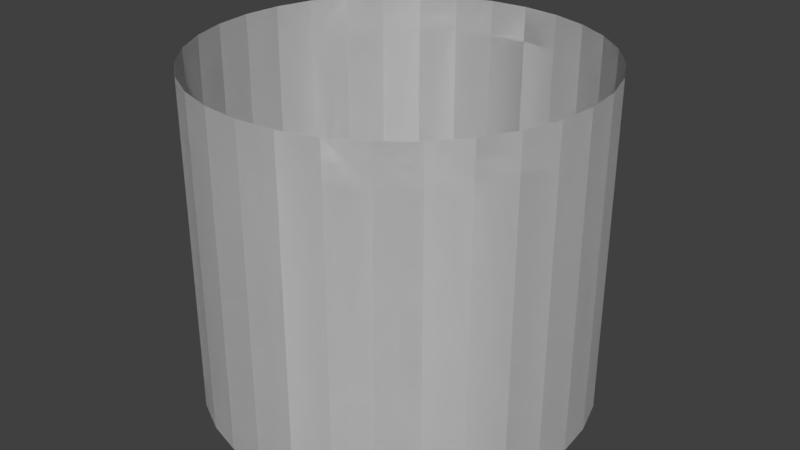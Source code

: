 # Source: cylinder.blend  (saved by Blender 2.79.0; exported with 4.5.12 LTS)
import bpy
from mathutils import Matrix  # noqa: F401  (used for matrix-valued properties, if any)

bpy.ops.wm.read_factory_settings(use_empty=True)
scene = bpy.context.scene
scene.name = 'Scene'

# ---- collections
col_collection_1 = bpy.data.collections.new('Collection 1'); scene.collection.children.link(col_collection_1)

# ---- world
world_world = bpy.data.worlds.new('World'); scene.world = world_world
world_world.color = (0.05088, 0.05088, 0.05088)
world_world.use_sun_shadow = False
world_world.sun_shadow_jitter_overblur = 0.0
world_world.cycles.sampling_method = 'MANUAL'

# ---- meshes
me_sphere = bpy.data.meshes.new('Sphere')
me_sphere.from_pydata([(0.0, 0.9957, -0.09227), (0.1943, 0.9766, 0.09227), (0.1943, 0.9766, -0.09227), (0.3811, 0.9199, 0.09227), (0.3811, 0.9199, -0.09227), (0.5532, 0.8279, 0.09227), (0.5532, 0.8279, -0.09227), (0.7041, 0.7041, 0.09227), (0.7041, 0.7041, -0.09227), (0.8279, 0.5532, 0.09227), (0.8279, 0.5532, -0.09227), (0.9199, 0.3811, 0.09227), (0.9199, 0.3811, -0.09227), (0.9766, 0.1943, 0.09227), (0.9766, 0.1943, -0.09227), (0.9957, -6.069e-07, 0.09227), (0.9957, -6.069e-07, -0.09227), (0.9766, -0.1943, 0.09227), (0.9766, -0.1943, -0.09227), (0.9199, -0.3811, 0.09227), (0.9199, -0.3811, -0.09227), (0.8279, -0.5532, 0.09227), (0.8279, -0.5532, -0.09227), (0.7041, -0.7041, 0.09227), (0.7041, -0.7041, -0.09227), (0.5532, -0.8279, 0.09227), (0.5532, -0.8279, -0.09227), (0.3811, -0.9199, 0.09227), (0.3811, -0.9199, -0.09227), (0.1943, -0.9766, 0.09227), (0.1943, -0.9766, -0.09227), (-9.128e-09, -0.9957, 0.09227), (-9.128e-09, -0.9957, -0.09227), (-0.1943, -0.9766, 0.09227), (-0.1943, -0.9766, -0.09227), (-0.3811, -0.9199, 0.09227), (-0.3811, -0.9199, -0.09227), (-0.5532, -0.8279, 0.09227), (-0.5532, -0.8279, -0.09227), (-0.7041, -0.7041, 0.09227), (-0.7041, -0.7041, -0.09227), (-0.8279, -0.5532, 0.09227), (-0.8279, -0.5532, -0.09227), (-0.9199, -0.3811, 0.09227), (-0.9199, -0.3811, -0.09227), (-0.9766, -0.1943, 0.09227), (-0.9766, -0.1943, -0.09227), (-0.9957, -4.877e-07, 0.09227), (-0.9957, -4.877e-07, -0.09227), (-0.9766, 0.1943, 0.09227), (-0.9766, 0.1943, -0.09227), (-0.9199, 0.3811, 0.09227), (-0.9199, 0.3811, -0.09227), (-0.8279, 0.5532, 0.09227), (-0.8279, 0.5532, -0.09227), (-0.7041, 0.7041, 0.09227), (-0.7041, 0.7041, -0.09227), (-0.5532, 0.8279, 0.09227), (-0.5532, 0.8279, -0.09227), (-0.3811, 0.9199, 0.09227), (-0.3811, 0.9199, -0.09227), (-0.1943, 0.9766, 0.09227), (-0.1943, 0.9766, -0.09227), (1.846e-07, 0.9957, 0.09227), (0.1943, 0.9766, 1.611), (0.1943, 0.9766, 1.427), (0.0, 0.9957, 1.427), (0.3811, 0.9199, 1.611), (0.3811, 0.9199, 1.427), (0.5532, 0.8279, 1.611), (0.5532, 0.8279, 1.427), (0.7041, 0.7041, 1.611), (0.7041, 0.7041, 1.427), (0.8279, 0.5532, 1.611), (0.8279, 0.5532, 1.427), (0.9199, 0.3811, 1.611), (0.9199, 0.3811, 1.427), (0.9766, 0.1943, 1.611), (0.9766, 0.1943, 1.427), (0.9957, -6.069e-07, 1.611), (0.9957, -6.069e-07, 1.427), (0.9766, -0.1943, 1.611), (0.9766, -0.1943, 1.427), (0.9199, -0.3811, 1.611), (0.9199, -0.3811, 1.427), (0.8279, -0.5532, 1.611), (0.8279, -0.5532, 1.427), (0.7041, -0.7041, 1.611), (0.7041, -0.7041, 1.427), (0.5532, -0.8279, 1.611), (0.5532, -0.8279, 1.427), (0.3811, -0.9199, 1.611), (0.3811, -0.9199, 1.427), (0.1943, -0.9766, 1.611), (0.1943, -0.9766, 1.427), (-9.128e-09, -0.9957, 1.611), (-9.128e-09, -0.9957, 1.427), (-0.1943, -0.9766, 1.611), (-0.1943, -0.9766, 1.427), (-0.3811, -0.9199, 1.611), (-0.3811, -0.9199, 1.427), (-0.5532, -0.8279, 1.611), (-0.5532, -0.8279, 1.427), (-0.7041, -0.7041, 1.611), (-0.7041, -0.7041, 1.427), (-0.8279, -0.5532, 1.611), (-0.8279, -0.5532, 1.427), (-0.9199, -0.3811, 1.611), (-0.9199, -0.3811, 1.427), (-0.9766, -0.1943, 1.611), (-0.9766, -0.1943, 1.427), (-0.9957, -4.877e-07, 1.611), (-0.9957, -4.877e-07, 1.427), (-0.9766, 0.1943, 1.611), (-0.9766, 0.1943, 1.427), (-0.9199, 0.3811, 1.611), (-0.9199, 0.3811, 1.427), (-0.8279, 0.5532, 1.611), (-0.8279, 0.5532, 1.427), (-0.7041, 0.7041, 1.611), (-0.7041, 0.7041, 1.427), (-0.5532, 0.8279, 1.611), (-0.5532, 0.8279, 1.427), (-0.3811, 0.9199, 1.611), (-0.3811, 0.9199, 1.427), (-0.1943, 0.9766, 1.611), (-0.1943, 0.9766, 1.427), (1.846e-07, 0.9957, 1.611)], [], [(0, 63, 1, 2), (2, 1, 3, 4), (4, 3, 5, 6), (6, 5, 7, 8), (8, 7, 9, 10), (10, 9, 11, 12), (12, 11, 13, 14), (14, 13, 15, 16), (16, 15, 17, 18), (18, 17, 19, 20), (20, 19, 21, 22), (22, 21, 23, 24), (24, 23, 25, 26), (26, 25, 27, 28), (28, 27, 29, 30), (30, 29, 31, 32), (32, 31, 33, 34), (34, 33, 35, 36), (36, 35, 37, 38), (38, 37, 39, 40), (40, 39, 41, 42), (42, 41, 43, 44), (44, 43, 45, 46), (46, 45, 47, 48), (48, 47, 49, 50), (50, 49, 51, 52), (52, 51, 53, 54), (54, 53, 55, 56), (56, 55, 57, 58), (58, 57, 59, 60), (60, 59, 61, 62), (62, 61, 63, 0), (66, 65, 64, 127), (65, 68, 67, 64), (68, 70, 69, 67), (70, 72, 71, 69), (72, 74, 73, 71), (74, 76, 75, 73), (76, 78, 77, 75), (78, 80, 79, 77), (80, 82, 81, 79), (82, 84, 83, 81), (84, 86, 85, 83), (86, 88, 87, 85), (88, 90, 89, 87), (90, 92, 91, 89), (92, 94, 93, 91), (94, 96, 95, 93), (96, 98, 97, 95), (98, 100, 99, 97), (100, 102, 101, 99), (102, 104, 103, 101), (104, 106, 105, 103), (106, 108, 107, 105), (108, 110, 109, 107), (110, 112, 111, 109), (112, 114, 113, 111), (114, 116, 115, 113), (116, 118, 117, 115), (118, 120, 119, 117), (120, 122, 121, 119), (122, 124, 123, 121), (124, 126, 125, 123), (126, 66, 127, 125), (54, 118, 116, 52), (20, 84, 82, 18), (2, 65, 66, 0), (35, 99, 101, 37), (17, 81, 83, 19), (56, 120, 118, 54), (38, 102, 100, 36), (1, 64, 67, 3), (53, 117, 119, 55), (19, 83, 85, 21), (4, 68, 65, 2), (37, 101, 103, 39), (22, 86, 84, 20), (55, 119, 121, 57), (40, 104, 102, 38), (6, 70, 68, 4), (58, 122, 120, 56), (21, 85, 87, 23), (3, 67, 69, 5), (42, 106, 104, 40), (24, 88, 86, 22), (57, 121, 123, 59), (39, 103, 105, 41), (5, 69, 71, 7), (60, 124, 122, 58), (23, 87, 89, 25), (8, 72, 70, 6), (41, 105, 107, 43), (26, 90, 88, 24), (59, 123, 125, 61), (44, 108, 106, 42), (7, 71, 73, 9), (62, 126, 124, 60), (28, 92, 90, 26), (10, 74, 72, 8), (61, 125, 127, 63), (43, 107, 109, 45), (25, 89, 91, 27), (46, 110, 108, 44), (12, 76, 74, 10), (63, 127, 64, 1), (27, 91, 93, 29), (9, 73, 75, 11), (0, 66, 126, 62), (45, 109, 111, 47), (30, 94, 92, 28), (48, 112, 110, 46), (11, 75, 77, 13), (29, 93, 95, 31), (14, 78, 76, 12), (50, 114, 112, 48), (32, 96, 94, 30), (47, 111, 113, 49), (13, 77, 79, 15), (34, 98, 96, 32), (16, 80, 78, 14), (49, 113, 115, 51), (31, 95, 97, 33), (52, 116, 114, 50), (15, 79, 81, 17), (33, 97, 99, 35), (18, 82, 80, 16), (51, 115, 117, 53), (36, 100, 98, 34)])
me_sphere.use_remesh_preserve_volume = False
me_sphere.use_remesh_preserve_attributes = False
me_sphere.use_mirror_vertex_groups = False
me_sphere.update()

# ---- objects
ob_sphere = bpy.data.objects.new('Sphere', me_sphere)

# ---- transforms, parenting, visibility, modifiers, constraints
ob_sphere.location = (0.0, 0.0, 0.0)
ob_sphere.lineart.crease_threshold = 0.0

# ---- collection membership
col_collection_1.objects.link(ob_sphere)

# ---- scene / render settings (as saved in the file)
scene.frame_start = 1; scene.frame_end = 250; scene.frame_set(1)
scene.render.engine = 'BLENDER_EEVEE_NEXT'
scene.render.resolution_percentage = 50
scene.render.dither_intensity = 0.0
scene.cycles.use_denoising = False
scene.cycles.samples = 128
scene.cycles.sampling_pattern = 'TABULATED_SOBOL'
scene.cycles.use_adaptive_sampling = False
scene.cycles.use_light_tree = False
scene.cycles.blur_glossy = 0.0
scene.cycles.sample_clamp_indirect = 0.0
scene.view_settings.view_transform = 'Standard'
bpy.context.view_layer.update()

# ---- added for rendering (the .blend has no active camera and no usable light): camera, sun
cam_auto = bpy.data.cameras.new('AutoCamera')
cam_auto.lens = 50.0
cam_auto.sensor_width = 36.0
cam_auto.clip_end = 1000.0
ob_auto_camera = bpy.data.objects.new('AutoCamera', cam_auto)
scene.collection.objects.link(ob_auto_camera)
ob_auto_camera.location = (3.04541, -3.65449, 3.19587)
ob_auto_camera.rotation_euler = (1.09748, -7.21219e-08, 0.694738)
scene.camera = ob_auto_camera
light_auto_sun = bpy.data.lights.new('AutoSun', 'SUN')
light_auto_sun.energy = 3.0
light_auto_sun.angle = 0.0523599
ob_auto_sun = bpy.data.objects.new('AutoSun', light_auto_sun)
scene.collection.objects.link(ob_auto_sun)
ob_auto_sun.rotation_euler = (0.872665, 0.174533, 0.523599)
bpy.context.view_layer.update()

